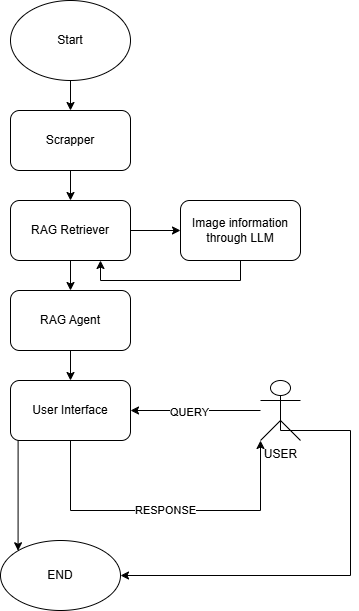

The diagram above was exported from draw.io. Its source (the exported page's mxGraphModel, read from the mxfile embedded in the PNG):
<mxGraphModel dx="1042" dy="527" grid="1" gridSize="10" guides="1" tooltips="1" connect="1" arrows="1" fold="1" page="1" pageScale="1" pageWidth="850" pageHeight="1100" math="0" shadow="0">
  <root>
    <mxCell id="0" />
    <mxCell id="1" parent="0" />
    <mxCell id="9kna7LvB3AfSZKONyfcI-3" value="" style="edgeStyle=orthogonalEdgeStyle;rounded=0;orthogonalLoop=1;jettySize=auto;html=1;" parent="1" source="9kna7LvB3AfSZKONyfcI-1" target="9kna7LvB3AfSZKONyfcI-2" edge="1">
      <mxGeometry relative="1" as="geometry" />
    </mxCell>
    <mxCell id="9kna7LvB3AfSZKONyfcI-1" value="Start" style="ellipse;whiteSpace=wrap;html=1;" parent="1" vertex="1">
      <mxGeometry x="350" y="80" width="120" height="80" as="geometry" />
    </mxCell>
    <mxCell id="9kna7LvB3AfSZKONyfcI-11" style="edgeStyle=orthogonalEdgeStyle;rounded=0;orthogonalLoop=1;jettySize=auto;html=1;exitX=0.5;exitY=1;exitDx=0;exitDy=0;entryX=0.5;entryY=0;entryDx=0;entryDy=0;" parent="1" source="9kna7LvB3AfSZKONyfcI-2" target="9kna7LvB3AfSZKONyfcI-4" edge="1">
      <mxGeometry relative="1" as="geometry" />
    </mxCell>
    <mxCell id="9kna7LvB3AfSZKONyfcI-2" value="Scrapper" style="rounded=1;whiteSpace=wrap;html=1;" parent="1" vertex="1">
      <mxGeometry x="350" y="190" width="120" height="60" as="geometry" />
    </mxCell>
    <mxCell id="9kna7LvB3AfSZKONyfcI-17" value="" style="edgeStyle=orthogonalEdgeStyle;rounded=0;orthogonalLoop=1;jettySize=auto;html=1;" parent="1" source="9kna7LvB3AfSZKONyfcI-4" target="9kna7LvB3AfSZKONyfcI-6" edge="1">
      <mxGeometry relative="1" as="geometry" />
    </mxCell>
    <mxCell id="9kna7LvB3AfSZKONyfcI-21" value="" style="edgeStyle=orthogonalEdgeStyle;rounded=0;orthogonalLoop=1;jettySize=auto;html=1;" parent="1" source="9kna7LvB3AfSZKONyfcI-4" target="9kna7LvB3AfSZKONyfcI-7" edge="1">
      <mxGeometry relative="1" as="geometry" />
    </mxCell>
    <mxCell id="9kna7LvB3AfSZKONyfcI-4" value="RAG Retriever" style="rounded=1;whiteSpace=wrap;html=1;" parent="1" vertex="1">
      <mxGeometry x="350" y="280" width="120" height="60" as="geometry" />
    </mxCell>
    <mxCell id="9kna7LvB3AfSZKONyfcI-20" style="edgeStyle=orthogonalEdgeStyle;rounded=0;orthogonalLoop=1;jettySize=auto;html=1;exitX=0.5;exitY=1;exitDx=0;exitDy=0;entryX=0.75;entryY=1;entryDx=0;entryDy=0;" parent="1" source="9kna7LvB3AfSZKONyfcI-6" target="9kna7LvB3AfSZKONyfcI-4" edge="1">
      <mxGeometry relative="1" as="geometry" />
    </mxCell>
    <mxCell id="9kna7LvB3AfSZKONyfcI-6" value="Image information&lt;div&gt;through LLM&lt;/div&gt;" style="rounded=1;whiteSpace=wrap;html=1;" parent="1" vertex="1">
      <mxGeometry x="520" y="280" width="120" height="60" as="geometry" />
    </mxCell>
    <mxCell id="9kna7LvB3AfSZKONyfcI-23" value="" style="edgeStyle=orthogonalEdgeStyle;rounded=0;orthogonalLoop=1;jettySize=auto;html=1;" parent="1" source="9kna7LvB3AfSZKONyfcI-7" target="9kna7LvB3AfSZKONyfcI-22" edge="1">
      <mxGeometry relative="1" as="geometry" />
    </mxCell>
    <mxCell id="9kna7LvB3AfSZKONyfcI-7" value="RAG Agent" style="rounded=1;whiteSpace=wrap;html=1;" parent="1" vertex="1">
      <mxGeometry x="350" y="370" width="120" height="60" as="geometry" />
    </mxCell>
    <mxCell id="9kna7LvB3AfSZKONyfcI-29" style="edgeStyle=orthogonalEdgeStyle;rounded=0;orthogonalLoop=1;jettySize=auto;html=1;entryX=0;entryY=1;entryDx=0;entryDy=0;entryPerimeter=0;" parent="1" source="9kna7LvB3AfSZKONyfcI-22" target="9kna7LvB3AfSZKONyfcI-24" edge="1">
      <mxGeometry relative="1" as="geometry">
        <mxPoint x="460" y="765.7560618330792" as="targetPoint" />
        <Array as="points">
          <mxPoint x="410" y="590" />
          <mxPoint x="600" y="590" />
        </Array>
      </mxGeometry>
    </mxCell>
    <mxCell id="9kna7LvB3AfSZKONyfcI-32" value="RESPONSE" style="edgeLabel;html=1;align=center;verticalAlign=middle;resizable=0;points=[];" parent="9kna7LvB3AfSZKONyfcI-29" vertex="1" connectable="0">
      <mxGeometry x="-0.0031" y="1" relative="1" as="geometry">
        <mxPoint as="offset" />
      </mxGeometry>
    </mxCell>
    <mxCell id="9kna7LvB3AfSZKONyfcI-37" style="edgeStyle=orthogonalEdgeStyle;rounded=0;orthogonalLoop=1;jettySize=auto;html=1;exitX=0.25;exitY=1;exitDx=0;exitDy=0;entryX=0;entryY=0;entryDx=0;entryDy=0;" parent="1" source="9kna7LvB3AfSZKONyfcI-22" target="9kna7LvB3AfSZKONyfcI-34" edge="1">
      <mxGeometry relative="1" as="geometry">
        <Array as="points">
          <mxPoint x="357" y="520" />
        </Array>
      </mxGeometry>
    </mxCell>
    <mxCell id="9kna7LvB3AfSZKONyfcI-22" value="User Interface" style="rounded=1;whiteSpace=wrap;html=1;" parent="1" vertex="1">
      <mxGeometry x="350" y="460" width="120" height="60" as="geometry" />
    </mxCell>
    <mxCell id="9kna7LvB3AfSZKONyfcI-27" value="" style="edgeStyle=orthogonalEdgeStyle;rounded=0;orthogonalLoop=1;jettySize=auto;html=1;" parent="1" source="9kna7LvB3AfSZKONyfcI-24" target="9kna7LvB3AfSZKONyfcI-22" edge="1">
      <mxGeometry relative="1" as="geometry" />
    </mxCell>
    <mxCell id="9kna7LvB3AfSZKONyfcI-31" value="QUERY" style="edgeLabel;html=1;align=center;verticalAlign=middle;resizable=0;points=[];" parent="9kna7LvB3AfSZKONyfcI-27" vertex="1" connectable="0">
      <mxGeometry x="0.1021" y="1" relative="1" as="geometry">
        <mxPoint as="offset" />
      </mxGeometry>
    </mxCell>
    <mxCell id="9kna7LvB3AfSZKONyfcI-33" style="edgeStyle=orthogonalEdgeStyle;rounded=0;orthogonalLoop=1;jettySize=auto;html=1;exitX=0.5;exitY=0.5;exitDx=0;exitDy=0;exitPerimeter=0;entryX=1;entryY=0.5;entryDx=0;entryDy=0;" parent="1" source="9kna7LvB3AfSZKONyfcI-24" target="9kna7LvB3AfSZKONyfcI-34" edge="1">
      <mxGeometry relative="1" as="geometry">
        <mxPoint x="440" y="730.5517578125" as="targetPoint" />
        <Array as="points">
          <mxPoint x="620" y="510" />
          <mxPoint x="690" y="510" />
          <mxPoint x="690" y="655" />
        </Array>
      </mxGeometry>
    </mxCell>
    <mxCell id="9kna7LvB3AfSZKONyfcI-24" value="USER&lt;div&gt;&lt;br&gt;&lt;/div&gt;" style="shape=umlActor;verticalLabelPosition=bottom;verticalAlign=top;html=1;outlineConnect=0;" parent="1" vertex="1">
      <mxGeometry x="600" y="460" width="40" height="60" as="geometry" />
    </mxCell>
    <mxCell id="9kna7LvB3AfSZKONyfcI-34" value="END" style="ellipse;whiteSpace=wrap;html=1;" parent="1" vertex="1">
      <mxGeometry x="340" y="620" width="120" height="70" as="geometry" />
    </mxCell>
  </root>
</mxGraphModel>